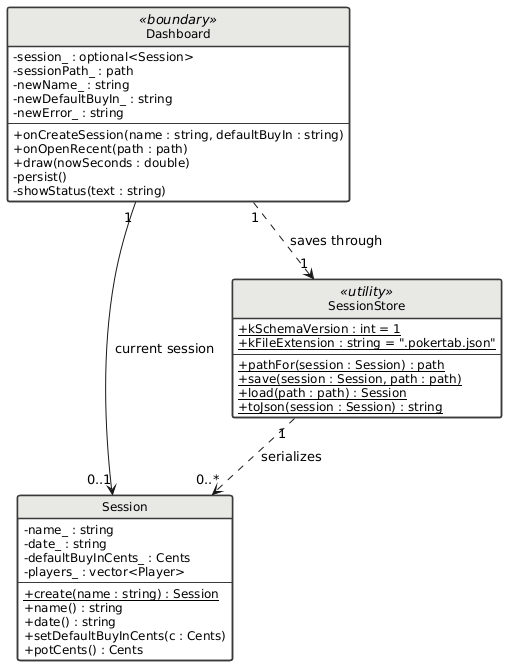

The diagram above was rendered by PlantUML. Its source (embedded in the PNG):
@startuml classes
' A2 slice — David Martindale — Create Session
' Three classes; every attribute and method is in the code (app/dashboard.hpp,
' core/include/pokertab/session.hpp, core/include/pokertab/session_store.hpp).
skinparam backgroundColor white
skinparam defaultFontName Helvetica
skinparam defaultFontSize 13
skinparam shadowing false
skinparam class {
  BackgroundColor #FFFFFF
  BorderColor #3A3A3A
  BorderThickness 1.5
  HeaderBackgroundColor #E8E8E4
  AttributeFontSize 12
}
hide circle
skinparam classAttributeIconSize 0

class Dashboard <<boundary>> {
  - session_ : optional<Session>
  - sessionPath_ : path
  - newName_ : string
  - newDefaultBuyIn_ : string
  - newError_ : string
  --
  + onCreateSession(name : string, defaultBuyIn : string)
  + onOpenRecent(path : path)
  + draw(nowSeconds : double)
  - persist()
  - showStatus(text : string)
}

class Session {
  - name_ : string
  - date_ : string
  - defaultBuyInCents_ : Cents
  - players_ : vector<Player>
  --
  + {static} create(name : string) : Session
  + name() : string
  + date() : string
  + setDefaultBuyInCents(c : Cents)
  + potCents() : Cents
}

class SessionStore <<utility>> {
  + {static} kSchemaVersion : int = 1
  + {static} kFileExtension : string = ".pokertab.json"
  --
  + {static} pathFor(session : Session) : path
  + {static} save(session : Session, path : path)
  + {static} load(path : path) : Session
  + {static} toJson(session : Session) : string
}

Dashboard "1" --> "0..1" Session : current session
Dashboard "1" ..> "1" SessionStore : saves through
SessionStore "1" ..> "0..*" Session : serializes
@enduml